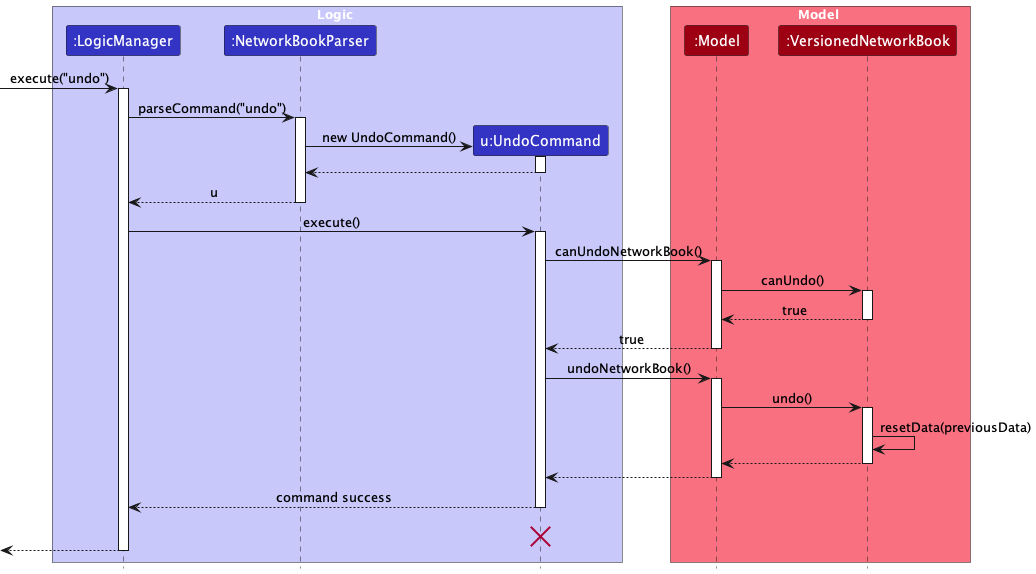

The diagram above was rendered by PlantUML. Its source (embedded in the PNG):
@startuml
!include style.puml
skinparam ArrowFontStyle plain

box Logic LOGIC_COLOR_T1
participant ":LogicManager" as LogicManager LOGIC_COLOR
participant ":NetworkBookParser" as NetworkBookParser LOGIC_COLOR
participant "u:UndoCommand" as UndoCommand LOGIC_COLOR
end box

box Model MODEL_COLOR_T1
participant ":Model" as Model MODEL_COLOR
participant ":VersionedNetworkBook" as VersionedNetworkBook MODEL_COLOR
end box
[-> LogicManager : execute("undo")
activate LogicManager

LogicManager -> NetworkBookParser : parseCommand("undo")
activate NetworkBookParser

create UndoCommand
NetworkBookParser -> UndoCommand : new UndoCommand()
activate UndoCommand

UndoCommand --> NetworkBookParser
deactivate UndoCommand

NetworkBookParser --> LogicManager : u
deactivate NetworkBookParser

LogicManager -> UndoCommand : execute()
activate UndoCommand

UndoCommand -> Model : canUndoNetworkBook()
activate Model

Model -> VersionedNetworkBook : canUndo()
activate VersionedNetworkBook

VersionedNetworkBook --> Model : true
deactivate VersionedNetworkBook

Model --> UndoCommand : true
deactivate Model

UndoCommand -> Model : undoNetworkBook()
activate Model

Model -> VersionedNetworkBook : undo()
activate VersionedNetworkBook

VersionedNetworkBook -> VersionedNetworkBook :resetData(previousData)
VersionedNetworkBook --> Model :
deactivate VersionedNetworkBook

Model --> UndoCommand
deactivate Model

UndoCommand --> LogicManager : command success
deactivate UndoCommand
UndoCommand -[hidden]-> LogicManager : command success
destroy UndoCommand

[<--LogicManager
deactivate LogicManager
@enduml